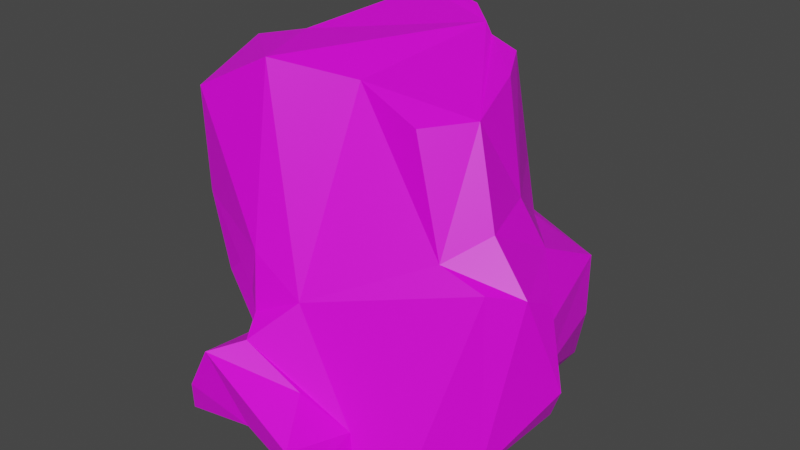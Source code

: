 # Source: Simple_Rock_Formation.blend  (saved by Blender 2.80.75; exported with 4.5.12 LTS)
import bpy
from mathutils import Matrix  # noqa: F401  (used for matrix-valued properties, if any)

bpy.ops.wm.read_factory_settings(use_empty=True)
scene = bpy.context.scene
scene.name = 'Scene'

# ---- collections
col_collection = bpy.data.collections.new('Collection'); scene.collection.children.link(col_collection)

# ---- images (referenced by path relative to the original .blend; pixels are not part of the script)
import os
ASSET_DIR = os.environ.get("B2B_ASSET_DIR", "")  # directory of the original .blend (textures are referenced by path, not embedded)
HERE = os.path.dirname(os.path.abspath(__file__))  # packed textures are extracted next to this script under _unpacked/

def load_image(name, relpath, width, height, colorspace="sRGB"):
    """Load a texture the original file referenced (path relative to the .blend, or extracted next to this script)."""
    p = next((c for c in (os.path.join(HERE, relpath), os.path.join(ASSET_DIR, relpath)) if relpath and os.path.exists(c)), "")
    if p:
        img = bpy.data.images.load(p, check_existing=True)
        img.name = name
    else:  # same state as the original file: an image datablock whose file is absent (Cycles renders it pink)
        img = bpy.data.images.new(name, width, height)
        img.source = "FILE"
        img.filepath = "//" + (relpath or name)
    img.colorspace_settings.name = colorspace
    return img
img_material_001_base_color = load_image('Material.001 Base Color', 'Simple Rock Formation Texture.png', 1024, 1024, 'sRGB')

# ---- materials (node trees are filled in below, after node groups)
mat_material_001 = bpy.data.materials.new('Material.001')
mat_material_001.use_transparent_shadow = False

# ---- material node trees
mat_material_001.use_nodes = True; mat_material_001.node_tree.nodes.clear()
_N = mat_material_001.node_tree.nodes; _L = mat_material_001.node_tree.links
n0 = _N.new('ShaderNodeOutputMaterial'); n0.name = 'Material Output'; n0.location = (300, 300)
n1 = _N.new('ShaderNodeBsdfPrincipled'); n1.name = 'Principled BSDF'; n1.location = (10, 300)
n1.distribution = 'GGX'
n1.subsurface_method = 'BURLEY'
n1.inputs[3].default_value = 1.45
n1.inputs[27].default_value = (0.0, 0.0, 0.0, 1.0)
n1.inputs[28].default_value = 1.0
n2 = _N.new('ShaderNodeTexImage'); n2.name = 'Image Texture'; n2.location = (-280, 280)
n2.image = img_material_001_base_color
_L.new(n1.outputs[0], n0.inputs[0])
_L.new(n2.outputs[0], n1.inputs[0])
n0.is_active_output = True

# ---- world
world_world = bpy.data.worlds.new('World'); scene.world = world_world
world_world.use_nodes = True; world_world.node_tree.nodes.clear()
_N = world_world.node_tree.nodes; _L = world_world.node_tree.links
n0 = _N.new('ShaderNodeOutputWorld'); n0.name = 'World Output'; n0.location = (300, 300)
n1 = _N.new('ShaderNodeBackground'); n1.name = 'Background'; n1.location = (10, 300)
n1.inputs[0].default_value = (0.05088, 0.05088, 0.05088, 1.0)
_L.new(n1.outputs[0], n0.inputs[0])
n0.is_active_output = True
world_world.color = (0.05088, 0.05088, 0.05088)
world_world.use_sun_shadow = False
world_world.sun_shadow_jitter_overblur = 0.0

# ---- meshes
me_cube_005 = bpy.data.meshes.new('Cube.005')
me_cube_005.from_pydata([(1.246, -0.2433, 0.5614), (-0.645, 0.8157, -0.5431), (0.7881, 0.913, -0.5768), (-0.7975, -1.532, -0.4566), (-0.548, -1.147, 0.4081), (0.1048, 1.186, -0.6392), (-0.407, -1.355, 0.1693), (-0.8357, 0.8961, 0.08983), (-0.1913, 1.043, 0.6186), (-0.9308, 0.7627, -0.1986), (-0.2903, -0.7297, -0.4864), (0.9871, 0.6732, -0.03396), (0.3413, 0.7801, 1.01), (-0.1349, -1.118, 0.4504), (1.224, -0.5015, 0.6978), (0.9561, 0.7328, 0.4109), (-0.376, 0.922, 0.8877), (0.3118, -1.141, -0.3672), (0.3715, -1.181, -0.6182), (1.133, -0.07589, -0.08341), (1.062, -0.7004, -0.5765), (-1.079, -1.005, 1.703), (-0.9262, -0.3419, 0.1465), (-0.9012, -0.2285, 0.8598), (-0.7174, -0.988, -0.04923), (-0.8154, 0.8522, 1.169), (0.7326, 0.117, 1.027), (0.4088, -0.5899, 1.648), (0.2142, -1.637, -0.2846), (0.3844, 0.5046, 1.864), (0.5513, 0.1959, 1.811), (-0.3989, 0.8724, 2.042), (-0.07979, -0.5415, 1.837), (-1.117, -0.2413, 0.6826), (-0.467, -1.171, 0.7396), (-0.8108, -0.8859, -0.1729), (-0.01838, 1.006, -0.02741), (1.027, -0.6753, 0.7378), (0.4813, 0.6962, 0.6028), (0.1591, 0.8144, 0.7082), (0.9047, -0.4183, 1.014), (-0.8415, 0.2865, -0.07291), (1.171, -0.0374, -0.4401), (-1.111, -0.9542, 0.9122), (-0.451, -1.218, 0.3059), (-0.5387, -1.601, 0.146), (0.8789, -0.07527, -0.5577), (0.1071, 0.6056, 1.897), (0.9304, 0.1501, 0.7004), (0.6922, -0.6995, 0.851), (-0.1219, 0.9083, 0.7218), (-1.152, -0.8055, 0.2073), (0.311, -1.602, -0.5291), (0.7438, -1.079, -0.6287), (-1.333, 0.5204, -0.1467), (-0.83, 0.2143, -0.5476), (-0.8214, -0.05938, 0.01237), (-1.125, -0.2618, 0.2851), (-1.092, -0.4495, 1.915), (-0.9743, 0.2245, -0.3084), (-1.358, 0.8587, -0.4723), (1.124, -0.03894, 0.2657), (0.003779, -1.283, -0.1109), (0.8608, 0.1402, -0.509), (-0.05541, 0.7741, 0.7801), (0.1913, 0.762, 0.8984), (-0.7857, -0.921, 0.4915), (-1.301, 0.3022, -0.3031), (-1.337, 0.4439, -0.5525), (-0.2148, -1.562, -0.3228), (-0.7344, -1.588, -0.2078), (0.6553, -0.2673, 1.662), (-0.5047, -0.9448, 2.004), (0.01917, 0.6605, 1.959), (-0.7766, -0.3015, 1.979), (-0.6621, 0.8284, 2.056), (-0.1965, 0.8435, 2.011), (1.316, -0.167, -0.1223)], [], [(56, 59, 55), (25, 8, 7), (36, 11, 5), (37, 13, 17), (20, 10, 46), (41, 9, 54), (36, 8, 11), (18, 52, 10), (20, 18, 10), (32, 72, 13), (40, 14, 48), (8, 39, 38), (50, 39, 8), (15, 38, 48), (64, 73, 65), (64, 76, 73), (10, 3, 55), (1, 63, 46), (52, 69, 10), (53, 17, 18), (19, 63, 2), (7, 1, 9), (9, 60, 54), (1, 60, 9), (56, 33, 23), (35, 56, 55), (17, 13, 6), (46, 55, 1), (71, 27, 49), (39, 64, 65), (13, 37, 49), (49, 32, 13), (44, 4, 66), (67, 54, 68), (54, 60, 68), (55, 68, 1), (52, 28, 69), (69, 70, 3), (71, 32, 27), (29, 47, 30), (30, 47, 71), (73, 71, 47), (74, 73, 75), (51, 21, 58), (43, 21, 51), (34, 21, 43), (72, 21, 34), (34, 43, 4), (14, 77, 0), (44, 34, 4), (0, 61, 48), (33, 56, 57), (25, 16, 8), (11, 19, 2), (39, 50, 64), (24, 66, 35), (44, 66, 24), (20, 14, 37), (7, 41, 56), (41, 7, 9), (11, 8, 15), (53, 20, 37), (14, 0, 48), (46, 42, 20), (6, 13, 44), (13, 34, 44), (6, 44, 24), (26, 12, 29), (16, 76, 50), (34, 13, 72), (65, 73, 47), (16, 25, 75), (75, 31, 16), (23, 74, 25), (25, 74, 75), (15, 8, 38), (26, 40, 48), (38, 12, 26), (38, 26, 48), (26, 29, 30), (8, 16, 50), (49, 40, 71), (64, 50, 76), (46, 10, 55), (5, 2, 63), (5, 63, 1), (10, 69, 3), (24, 3, 70), (53, 37, 17), (17, 52, 18), (17, 28, 52), (62, 17, 6), (19, 77, 42), (19, 15, 61), (11, 15, 19), (5, 1, 36), (59, 56, 41), (59, 54, 67), (3, 35, 55), (66, 51, 35), (74, 33, 58), (59, 68, 55), (1, 7, 36), (5, 11, 2), (61, 15, 48), (62, 28, 17), (45, 24, 70), (66, 4, 43), (65, 12, 39), (26, 71, 40), (26, 30, 71), (56, 22, 57), (18, 20, 53), (56, 23, 7), (7, 23, 25), (28, 45, 69), (69, 45, 70), (73, 32, 71), (74, 72, 73), (73, 72, 32), (76, 31, 73), (31, 75, 73), (74, 58, 72), (33, 51, 58), (57, 51, 33), (42, 77, 20), (77, 14, 20), (45, 6, 24), (65, 47, 29), (38, 39, 12), (19, 42, 63), (63, 42, 46), (36, 7, 8), (41, 54, 59), (24, 35, 3), (23, 33, 74), (21, 72, 58), (56, 35, 22), (67, 68, 59), (22, 35, 51, 57), (32, 49, 27), (0, 77, 61), (14, 40, 49, 37), (61, 77, 19), (31, 76, 16), (29, 12, 65), (45, 28, 62, 6), (68, 60, 1), (66, 43, 51)])
_uv = me_cube_005.uv_layers.new(name='UVMap')
_uv.uv.foreach_set('vector', [0.1093, 0.8299, 0.1329, 0.8786, 0.1092, 0.916, 0.6995, 0.2652, 0.5893, 0.1947, 0.6667, 0.09949, 0.5389, 0.1024, 0.3721, 0.1387, 0.5042, 0.008381, 0.3988, 0.7481, 0.5717, 0.659, 0.6083, 0.8007, 0.04574, 0.105, 0.2584, 0.1568, 0.04759, 0.2072, 0.1909, 0.8299, 0.263, 0.8576, 0.2112, 0.912, 0.5389, 0.1024, 0.5893, 0.1947, 0.3721, 0.1387, 0.1744, 0.06091, 0.2018, 0.0, 0.2584, 0.1568, 0.04574, 0.105, 0.1744, 0.06091, 0.2584, 0.1568, 0.4094, 0.5036, 0.4443, 0.4402, 0.5717, 0.659, 0.2163, 0.5804, 0.2387, 0.6356, 0.1262, 0.6316, 0.5893, 0.1947, 0.5308, 0.2241, 0.4735, 0.2204, 0.5779, 0.2157, 0.5308, 0.2241, 0.5893, 0.1947, 0.2655, 0.7876, 0.3184, 0.7312, 0.3425, 0.8384, 0.5654, 0.2299, 0.5911, 0.4142, 0.5308, 0.2553, 0.5654, 0.2299, 0.6321, 0.4112, 0.5911, 0.4142, 0.2584, 0.1568, 0.3721, 0.0566, 0.3026, 0.3217, 0.2478, 0.4049, 0.04111, 0.2406, 0.04759, 0.2072, 0.2018, 0.0, 0.282, 0.02836, 0.2584, 0.1568, 0.585, 0.8766, 0.6083, 0.8007, 0.6289, 0.8361, 0.1679, 0.7566, 0.1255, 0.8182, 0.0, 0.8299, 0.6667, 0.09949, 0.6127, 0.01082, 0.6674, 0.05631, 0.263, 0.8576, 0.263, 0.9235, 0.2112, 0.912, 0.6127, 0.01082, 0.7274, 0.0, 0.6674, 0.05631, 0.9565, 0.3106, 0.9108, 0.2038, 0.9431, 0.1758, 0.7437, 0.8844, 0.7068, 0.7565, 0.7947, 0.7092, 0.6083, 0.8007, 0.5717, 0.659, 0.6365, 0.6631, 0.04759, 0.2072, 0.3026, 0.3217, 0.2478, 0.4049, 0.9974, 0.1425, 0.9565, 0.1254, 0.9974, 0.0, 0.5308, 0.2241, 0.5654, 0.2299, 0.5308, 0.2553, 0.5717, 0.659, 0.3988, 0.7481, 0.4265, 0.6996, 0.4265, 0.6996, 0.4094, 0.5036, 0.5717, 0.659, 0.9924, 0.3106, 0.9888, 0.3285, 0.9599, 0.3533, 0.3237, 0.9106, 0.2804, 0.9106, 0.328, 0.8655, 0.2804, 0.9106, 0.2655, 0.8384, 0.328, 0.8655, 0.3026, 0.3217, 0.3721, 0.3774, 0.2478, 0.4049, 0.3654, 0.615, 0.3271, 0.5972, 0.3375, 0.5307, 0.3375, 0.5307, 0.3248, 0.4482, 0.3654, 0.4411, 0.88, 0.7092, 0.8792, 0.5852, 0.9154, 0.6555, 0.3425, 0.6519, 0.3717, 0.615, 0.3463, 0.7072, 0.3463, 0.7072, 0.3717, 0.615, 0.3717, 0.7784, 1.0, 0.1425, 1.0, 0.3125, 0.9928, 0.1564, 0.8026, 0.495, 0.701, 0.6643, 0.6365, 0.5727, 0.7995, 0.9633, 0.8079, 0.7271, 0.9026, 0.7092, 0.7947, 0.8504, 0.8079, 0.7271, 0.7995, 0.9633, 0.58, 0.5905, 0.5462, 0.4142, 0.6365, 0.5017, 0.4443, 0.4402, 0.5462, 0.4142, 0.58, 0.5905, 0.58, 0.5905, 0.6365, 0.5017, 0.6259, 0.6201, 0.2387, 0.6356, 0.1878, 0.7659, 0.1981, 0.658, 0.6259, 0.6423, 0.58, 0.5905, 0.6259, 0.6201, 0.1981, 0.658, 0.1618, 0.7023, 0.1262, 0.6316, 0.9108, 0.2038, 0.9565, 0.3106, 0.9133, 0.2651, 0.6995, 0.2652, 0.6236, 0.2333, 0.5893, 0.1947, 0.04414, 0.7486, 0.1679, 0.7566, 0.0, 0.8299, 0.7445, 0.3668, 0.7445, 0.4133, 0.7274, 0.3974, 0.723, 0.9018, 0.6365, 0.8953, 0.7437, 0.8844, 0.9108, 0.3475, 0.9599, 0.3106, 0.9599, 0.3963, 0.539, 0.9035, 0.3786, 0.7733, 0.3988, 0.7481, 0.7373, 0.05754, 0.8377, 0.03832, 0.8928, 0.05543, 0.8377, 0.03832, 0.7373, 0.05754, 0.7617, 0.01239, 0.3721, 0.1387, 0.5893, 0.1947, 0.3941, 0.2039, 0.585, 0.8766, 0.539, 0.9035, 0.3988, 0.7481, 0.2387, 0.6356, 0.1981, 0.658, 0.1262, 0.6316, 0.04759, 0.2072, 0.0, 0.2011, 0.04574, 0.105, 0.6365, 0.6631, 0.5717, 0.659, 0.6259, 0.6423, 0.5717, 0.659, 0.58, 0.5905, 0.6259, 0.6423, 0.9379, 0.8811, 0.9682, 0.875, 0.9682, 0.9454, 0.1259, 0.5769, 0.008721, 0.574, 0.05415, 0.4411, 0.6236, 0.2333, 0.6321, 0.4112, 0.5779, 0.2157, 0.58, 0.5905, 0.5717, 0.659, 0.4443, 0.4402, 0.5308, 0.2553, 0.5911, 0.4142, 0.5736, 0.4087, 0.6236, 0.2333, 0.6995, 0.2652, 0.7055, 0.405, 0.7055, 0.405, 0.6655, 0.4093, 0.6236, 0.2333, 0.9108, 0.1874, 0.9108, 0.3642, 0.7327, 0.2261, 0.7327, 0.2261, 0.9108, 0.3642, 0.7274, 0.3668, 0.2655, 0.7876, 0.3425, 0.615, 0.3184, 0.7312, 0.1259, 0.5769, 0.2163, 0.5804, 0.1262, 0.6316, 0.02605, 0.6398, 0.008721, 0.574, 0.1259, 0.5769, 0.02605, 0.6398, 0.1259, 0.5769, 0.1262, 0.6316, 0.1259, 0.5769, 0.05415, 0.4411, 0.1082, 0.4517, 0.5893, 0.1947, 0.6236, 0.2333, 0.5779, 0.2157, 0.9928, 0.2721, 0.9565, 0.2462, 0.9928, 0.1425, 0.9728, 0.4233, 0.9958, 0.4142, 0.9958, 0.6164, 0.04759, 0.2072, 0.2584, 0.1568, 0.3026, 0.3217, 0.1148, 0.4297, 0.0195, 0.3602, 0.04111, 0.2406, 0.1148, 0.4297, 0.04111, 0.2406, 0.2478, 0.4049, 0.2584, 0.1568, 0.282, 0.02836, 0.3721, 0.0566, 0.723, 0.9018, 0.7947, 0.9833, 0.754, 0.9942, 0.585, 0.8766, 0.3988, 0.7481, 0.6083, 0.8007, 0.3702, 0.8396, 0.3304, 0.9038, 0.328, 0.8384, 0.3702, 0.8396, 0.3702, 0.9152, 0.3304, 0.9038, 0.9661, 0.7558, 0.9955, 0.7092, 0.9453, 0.8203, 0.08705, 0.9118, 0.05491, 0.918, 0.06197, 0.8607, 0.1679, 0.7566, 0.03384, 0.679, 0.1618, 0.7023, 0.04414, 0.7486, 0.03384, 0.679, 0.1679, 0.7566, 0.5042, 0.008381, 0.6127, 0.01082, 0.5389, 0.1024, 0.8499, 0.0, 0.8928, 0.05543, 0.8377, 0.03832, 0.992, 0.875, 0.992, 0.9494, 0.9682, 0.9223, 0.7947, 0.9833, 0.7437, 0.8844, 0.7947, 0.7092, 0.9728, 0.5181, 0.9154, 0.4722, 0.9728, 0.4142, 0.9565, 0.0, 0.9108, 0.2038, 0.9121, 0.007964, 0.1329, 0.8786, 0.1909, 0.916, 0.1092, 0.916, 0.6127, 0.01082, 0.6667, 0.09949, 0.5389, 0.1024, 0.5042, 0.008381, 0.3721, 0.1387, 0.3917, 0.04444, 0.1618, 0.7023, 0.03384, 0.679, 0.1262, 0.6316, 0.9661, 0.7558, 0.9139, 0.7132, 0.9955, 0.7092, 0.6937, 1.0, 0.723, 0.9018, 0.754, 0.9942, 0.9599, 0.3533, 0.9888, 0.3285, 0.9924, 0.4044, 0.5308, 0.2553, 0.5119, 0.2761, 0.5308, 0.2241, 0.1259, 0.5769, 0.1852, 0.4753, 0.2163, 0.5804, 0.1259, 0.5769, 0.1082, 0.4517, 0.1852, 0.4753, 0.05491, 0.8299, 0.03749, 0.8735, 0.005534, 0.8602, 0.1744, 0.06091, 0.04574, 0.105, 0.1118, 0.06079, 0.8928, 0.05543, 0.9108, 0.1874, 0.7373, 0.05754, 0.7373, 0.05754, 0.9108, 0.1874, 0.7327, 0.2261, 0.3271, 0.5972, 0.2655, 0.475, 0.3375, 0.5307, 0.3375, 0.5307, 0.2655, 0.475, 0.3248, 0.4482, 0.701, 0.6643, 0.8792, 0.5852, 0.88, 0.7092, 0.8026, 0.495, 0.9154, 0.4998, 0.701, 0.6643, 0.701, 0.6643, 0.9154, 0.4998, 0.8792, 0.5852, 0.6607, 0.6422, 0.6447, 0.6138, 0.701, 0.6643, 0.6447, 0.6138, 0.6365, 0.5727, 0.701, 0.6643, 0.8026, 0.495, 0.8079, 0.441, 0.9154, 0.4998, 0.9026, 0.9042, 0.7995, 0.9633, 0.9026, 0.7092, 0.8886, 0.9649, 0.7995, 0.9633, 0.9026, 0.9042, 0.1628, 0.813, 0.1878, 0.7659, 0.2655, 0.8299, 0.1878, 0.7659, 0.2387, 0.6356, 0.2655, 0.8299, 0.9026, 0.8345, 0.9453, 0.8203, 0.9955, 0.875, 0.5308, 0.2553, 0.5736, 0.4087, 0.5262, 0.4142, 0.4735, 0.2204, 0.5308, 0.2241, 0.5119, 0.2761, 0.08705, 0.9118, 0.06197, 0.8607, 0.1092, 0.8299, 0.04111, 0.2406, 0.0, 0.2011, 0.04759, 0.2072, 0.5389, 0.1024, 0.6667, 0.09949, 0.5893, 0.1947, 0.9379, 0.875, 0.9379, 0.9521, 0.9026, 0.9007, 0.723, 0.9018, 0.7437, 0.8844, 0.7947, 0.9833, 0.9431, 0.1758, 0.9108, 0.2038, 0.9565, 0.0, 0.895, 0.4142, 0.9154, 0.4998, 0.8079, 0.441, 0.7068, 0.7565, 0.7437, 0.8844, 0.6896, 0.8013, 0.1857, 0.8777, 0.1909, 0.916, 0.1329, 0.8786, 0.03749, 0.8735, 0.05491, 0.9599, 0.0, 0.9456, 0.005534, 0.8602, 0.4094, 0.5036, 0.4265, 0.6996, 0.3721, 0.5774, 0.1981, 0.658, 0.1878, 0.7659, 0.1618, 0.7023, 0.9338, 0.6682, 0.9154, 0.6164, 0.9598, 0.5819, 0.9598, 0.6353, 0.1092, 0.9611, 0.05491, 0.918, 0.08705, 0.9118, 0.6655, 0.4093, 0.6321, 0.4112, 0.6236, 0.2333, 0.5262, 0.4142, 0.5119, 0.2761, 0.5308, 0.2553, 0.9026, 0.8345, 0.9139, 0.7132, 0.9661, 0.7558, 0.9453, 0.8203, 0.3721, 0.3774, 0.3575, 0.4411, 0.2478, 0.4049, 0.9728, 0.5181, 0.9175, 0.5819, 0.9154, 0.4722])
me_cube_005.materials.append(mat_material_001)
me_cube_005.use_remesh_preserve_volume = False
me_cube_005.use_remesh_preserve_attributes = False
me_cube_005.use_mirror_vertex_groups = False
me_cube_005.update()

# ---- objects
ob_cube = bpy.data.objects.new('Cube', me_cube_005)

# ---- transforms, parenting, visibility, modifiers, constraints
ob_cube.location = (0.0, 0.0, 0.0)
ob_cube.lineart.crease_threshold = 0.0

# ---- collection membership
col_collection.objects.link(ob_cube)

# ---- scene / render settings (as saved in the file)
scene.frame_start = 1; scene.frame_end = 250; scene.frame_set(1)
scene.render.engine = 'BLENDER_EEVEE_NEXT'
scene.cycles.use_denoising = False
scene.cycles.samples = 128
scene.cycles.sampling_pattern = 'TABULATED_SOBOL'
scene.cycles.use_adaptive_sampling = False
scene.cycles.use_light_tree = False
scene.view_settings.view_transform = 'Filmic'
bpy.context.view_layer.update()

# ---- added for rendering (the .blend has no active camera and no usable light): camera, sun
cam_auto = bpy.data.cameras.new('AutoCamera')
cam_auto.lens = 50.0
cam_auto.sensor_width = 36.0
cam_auto.clip_end = 1000.0
ob_auto_camera = bpy.data.objects.new('AutoCamera', cam_auto)
scene.collection.objects.link(ob_auto_camera)
ob_auto_camera.location = (4.35715, -5.47934, 4.21091)
ob_auto_camera.rotation_euler = (1.09748, -7.21219e-08, 0.694738)
scene.camera = ob_auto_camera
light_auto_sun = bpy.data.lights.new('AutoSun', 'SUN')
light_auto_sun.energy = 3.0
light_auto_sun.angle = 0.0523599
ob_auto_sun = bpy.data.objects.new('AutoSun', light_auto_sun)
scene.collection.objects.link(ob_auto_sun)
ob_auto_sun.rotation_euler = (0.872665, 0.174533, 0.523599)
bpy.context.view_layer.update()
